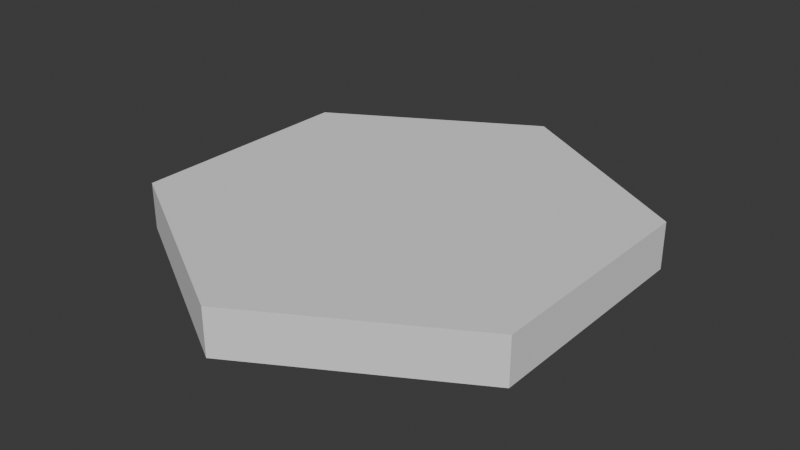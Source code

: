 # Source: hex_regular.blend  (saved by Blender 4.4.32; exported with 4.5.12 LTS)
import bpy
from mathutils import Matrix  # noqa: F401  (used for matrix-valued properties, if any)

bpy.ops.wm.read_factory_settings(use_empty=True)
scene = bpy.context.scene
scene.name = 'Scene'

# ---- collections
col_collection = bpy.data.collections.new('Collection'); scene.collection.children.link(col_collection)

# ---- world
world_world = bpy.data.worlds.new('World'); scene.world = world_world
world_world.use_nodes = True; world_world.node_tree.nodes.clear()
_N = world_world.node_tree.nodes; _L = world_world.node_tree.links
n0 = _N.new('ShaderNodeOutputWorld'); n0.name = 'World Output'; n0.location = (300, 300)
n1 = _N.new('ShaderNodeBackground'); n1.name = 'Background'; n1.location = (10, 300)
n1.inputs[0].default_value = (0.05088, 0.05088, 0.05088, 1.0)
_L.new(n1.outputs[0], n0.inputs[0])
n0.is_active_output = True
world_world.color = (0.05088, 0.05088, 0.05088)
world_world.sun_shadow_jitter_overblur = 0.0

# ---- meshes
me_cylinder = bpy.data.meshes.new('Cylinder')
me_cylinder.from_pydata([(0.01633, 8.6, -1.72), (7.464, 4.3, -1.72), (7.464, 4.3, 5.96e-08), (0.01633, 8.6, 5.96e-08), (7.464, -4.3, -1.72), (7.464, -4.3, 5.96e-08), (0.01633, -8.6, -1.72), (0.01633, -8.6, 5.96e-08), (-7.431, -4.3, -1.72), (-7.431, -4.3, 5.96e-08), (-7.431, 4.3, -1.72), (-7.431, 4.3, 5.96e-08)], [], [(0, 3, 2, 1), (1, 2, 5, 4), (4, 5, 7, 6), (6, 7, 9, 8), (8, 9, 11, 10), (10, 11, 3, 0), (0, 1, 4, 6, 8, 10), (2, 3, 11, 9, 7, 5)])
_uv = me_cylinder.uv_layers.new(name='UVMap')
_uv.uv.foreach_set('vector', [1.0, 0.5, 1.0, 1.0, 0.8333, 1.0, 0.8333, 0.5, 0.8333, 0.5, 0.8333, 1.0, 0.6667, 1.0, 0.6667, 0.5, 0.6667, 0.5, 0.6667, 1.0, 0.5, 1.0, 0.5, 0.5, 0.5, 0.5, 0.5, 1.0, 0.3333, 1.0, 0.3333, 0.5, 0.3333, 0.5, 0.3333, 1.0, 0.1667, 1.0, 0.1667, 0.5, 0.1667, 0.5, 0.1667, 1.0, -8.941e-08, 1.0, -8.941e-08, 0.5, -8.941e-08, 0.5, 0.8333, 0.5, 0.6667, 0.5, 0.5, 0.5, 0.3333, 0.5, 0.1667, 0.5, 0.8333, 1.0, -8.941e-08, 1.0, 0.1667, 1.0, 0.3333, 1.0, 0.5, 1.0, 0.6667, 1.0])
me_cylinder.update()

# ---- objects
ob_cylinder = bpy.data.objects.new('Cylinder', me_cylinder)

# ---- transforms, parenting, visibility, modifiers, constraints
ob_cylinder.location = (0.0, 0.0, 0.0)

# ---- collection membership
col_collection.objects.link(ob_cylinder)

# ---- scene / render settings (as saved in the file)
scene.frame_start = 1; scene.frame_end = 250; scene.frame_set(1)
scene.render.engine = 'BLENDER_EEVEE_NEXT'
bpy.context.view_layer.update()

# ---- added for rendering (the .blend has no active camera and no usable light): camera, sun
cam_auto = bpy.data.cameras.new('AutoCamera')
cam_auto.lens = 50.0
cam_auto.sensor_width = 36.0
cam_auto.clip_end = 1000.0
ob_auto_camera = bpy.data.objects.new('AutoCamera', cam_auto)
scene.collection.objects.link(ob_auto_camera)
ob_auto_camera.location = (21.1285, -25.3346, 16.0297)
ob_auto_camera.rotation_euler = (1.09748, -7.21219e-08, 0.694738)
scene.camera = ob_auto_camera
light_auto_sun = bpy.data.lights.new('AutoSun', 'SUN')
light_auto_sun.energy = 3.0
light_auto_sun.angle = 0.0523599
ob_auto_sun = bpy.data.objects.new('AutoSun', light_auto_sun)
scene.collection.objects.link(ob_auto_sun)
ob_auto_sun.rotation_euler = (0.872665, 0.174533, 0.523599)
bpy.context.view_layer.update()
